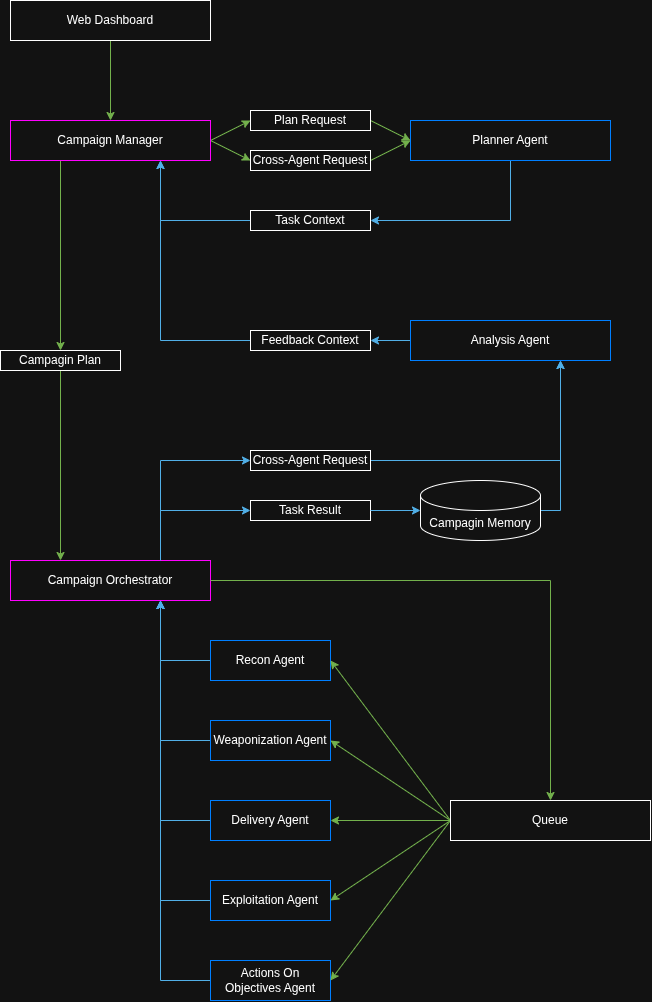

The diagram above was exported from draw.io. Its source (the exported page's mxGraphModel, read from the mxfile embedded in the PNG):
<mxGraphModel dx="2068" dy="1116" grid="1" gridSize="10" guides="1" tooltips="1" connect="1" arrows="1" fold="1" page="1" pageScale="1" pageWidth="850" pageHeight="1100" math="0" shadow="0">
  <root>
    <mxCell id="0" />
    <mxCell id="1" parent="0" />
    <mxCell id="t2QqafQgaI1kteJnl-D6-124" edge="1" parent="1" source="t2QqafQgaI1kteJnl-D6-122" style="edgeStyle=orthogonalEdgeStyle;rounded=0;orthogonalLoop=1;jettySize=auto;html=1;exitX=0.5;exitY=1;exitDx=0;exitDy=0;entryX=0.5;entryY=0;entryDx=0;entryDy=0;fillColor=#60a917;strokeColor=#2D7600;" target="t2QqafQgaI1kteJnl-D6-123">
      <mxGeometry relative="1" as="geometry" />
    </mxCell>
    <mxCell id="t2QqafQgaI1kteJnl-D6-122" parent="1" style="rounded=0;whiteSpace=wrap;html=1;" value="Web Dashboard" vertex="1">
      <mxGeometry height="40" width="200" x="40" y="40" as="geometry" />
    </mxCell>
    <mxCell id="t2QqafQgaI1kteJnl-D6-130" edge="1" parent="1" source="t2QqafQgaI1kteJnl-D6-123" style="rounded=0;orthogonalLoop=1;jettySize=auto;html=1;exitX=1;exitY=0.5;exitDx=0;exitDy=0;entryX=0;entryY=0.5;entryDx=0;entryDy=0;fillColor=#60a917;strokeColor=#2D7600;" target="t2QqafQgaI1kteJnl-D6-126">
      <mxGeometry relative="1" as="geometry" />
    </mxCell>
    <mxCell id="t2QqafQgaI1kteJnl-D6-133" edge="1" parent="1" source="t2QqafQgaI1kteJnl-D6-123" style="rounded=0;orthogonalLoop=1;jettySize=auto;html=1;exitX=1;exitY=0.5;exitDx=0;exitDy=0;entryX=0;entryY=0.5;entryDx=0;entryDy=0;fillColor=#60a917;strokeColor=#2D7600;" target="t2QqafQgaI1kteJnl-D6-127">
      <mxGeometry relative="1" as="geometry" />
    </mxCell>
    <mxCell id="t2QqafQgaI1kteJnl-D6-172" edge="1" parent="1" source="t2QqafQgaI1kteJnl-D6-123" style="edgeStyle=orthogonalEdgeStyle;rounded=0;orthogonalLoop=1;jettySize=auto;html=1;exitX=0.25;exitY=1;exitDx=0;exitDy=0;entryX=0.5;entryY=0;entryDx=0;entryDy=0;fillColor=#60a917;strokeColor=#2D7600;" target="t2QqafQgaI1kteJnl-D6-171">
      <mxGeometry relative="1" as="geometry" />
    </mxCell>
    <mxCell id="t2QqafQgaI1kteJnl-D6-123" parent="1" style="rounded=0;whiteSpace=wrap;html=1;strokeColor=light-dark(#000000,#FF00FF);fillColor=none;fontColor=default;" value="Campaign Manager" vertex="1">
      <mxGeometry height="40" width="200" x="40" y="160" as="geometry" />
    </mxCell>
    <mxCell id="t2QqafQgaI1kteJnl-D6-132" edge="1" parent="1" source="t2QqafQgaI1kteJnl-D6-126" style="rounded=0;orthogonalLoop=1;jettySize=auto;html=1;exitX=1;exitY=0.5;exitDx=0;exitDy=0;entryX=0;entryY=0.5;entryDx=0;entryDy=0;fillColor=#60a917;strokeColor=#2D7600;" target="t2QqafQgaI1kteJnl-D6-129">
      <mxGeometry relative="1" as="geometry" />
    </mxCell>
    <mxCell id="t2QqafQgaI1kteJnl-D6-126" parent="1" style="rounded=0;whiteSpace=wrap;html=1;" value="Plan Request" vertex="1">
      <mxGeometry height="20" width="120" x="280" y="150" as="geometry" />
    </mxCell>
    <mxCell id="t2QqafQgaI1kteJnl-D6-134" edge="1" parent="1" source="t2QqafQgaI1kteJnl-D6-127" style="rounded=0;orthogonalLoop=1;jettySize=auto;html=1;exitX=1;exitY=0.5;exitDx=0;exitDy=0;entryX=0;entryY=0.5;entryDx=0;entryDy=0;fillColor=#60a917;strokeColor=#2D7600;" target="t2QqafQgaI1kteJnl-D6-129">
      <mxGeometry relative="1" as="geometry" />
    </mxCell>
    <mxCell id="t2QqafQgaI1kteJnl-D6-127" parent="1" style="rounded=0;whiteSpace=wrap;html=1;" value="Cross-Agent Request" vertex="1">
      <mxGeometry height="20" width="120" x="280" y="190" as="geometry" />
    </mxCell>
    <mxCell id="t2QqafQgaI1kteJnl-D6-138" edge="1" parent="1" source="t2QqafQgaI1kteJnl-D6-129" style="edgeStyle=orthogonalEdgeStyle;rounded=0;orthogonalLoop=1;jettySize=auto;html=1;exitX=0.5;exitY=1;exitDx=0;exitDy=0;entryX=1;entryY=0.5;entryDx=0;entryDy=0;fillColor=#1ba1e2;strokeColor=#006EAF;" target="t2QqafQgaI1kteJnl-D6-137">
      <mxGeometry relative="1" as="geometry" />
    </mxCell>
    <mxCell id="t2QqafQgaI1kteJnl-D6-129" parent="1" style="rounded=0;whiteSpace=wrap;html=1;strokeColor=light-dark(#000000,#007FFF);fillColor=default;" value="Planner Agent" vertex="1">
      <mxGeometry height="40" width="200" x="440" y="160" as="geometry" />
    </mxCell>
    <mxCell id="t2QqafQgaI1kteJnl-D6-139" edge="1" parent="1" source="t2QqafQgaI1kteJnl-D6-137" style="edgeStyle=orthogonalEdgeStyle;rounded=0;orthogonalLoop=1;jettySize=auto;html=1;exitX=0;exitY=0.5;exitDx=0;exitDy=0;entryX=0.75;entryY=1;entryDx=0;entryDy=0;fillColor=#1ba1e2;strokeColor=#006EAF;" target="t2QqafQgaI1kteJnl-D6-123">
      <mxGeometry relative="1" as="geometry" />
    </mxCell>
    <mxCell id="t2QqafQgaI1kteJnl-D6-137" parent="1" style="rounded=0;whiteSpace=wrap;html=1;" value="Task Context" vertex="1">
      <mxGeometry height="20" width="120" x="280" y="250" as="geometry" />
    </mxCell>
    <mxCell id="t2QqafQgaI1kteJnl-D6-142" edge="1" parent="1" source="t2QqafQgaI1kteJnl-D6-140" style="edgeStyle=orthogonalEdgeStyle;rounded=0;orthogonalLoop=1;jettySize=auto;html=1;exitX=0;exitY=0.5;exitDx=0;exitDy=0;entryX=1;entryY=0.5;entryDx=0;entryDy=0;fillColor=#1ba1e2;strokeColor=#006EAF;" target="t2QqafQgaI1kteJnl-D6-141">
      <mxGeometry relative="1" as="geometry" />
    </mxCell>
    <mxCell id="t2QqafQgaI1kteJnl-D6-140" parent="1" style="rounded=0;whiteSpace=wrap;html=1;strokeColor=light-dark(#000000,#007FFF);fillColor=default;" value="Analysis Agent" vertex="1">
      <mxGeometry height="40" width="200" x="440" y="360" as="geometry" />
    </mxCell>
    <mxCell id="t2QqafQgaI1kteJnl-D6-143" edge="1" parent="1" source="t2QqafQgaI1kteJnl-D6-141" style="edgeStyle=orthogonalEdgeStyle;rounded=0;orthogonalLoop=1;jettySize=auto;html=1;exitX=0;exitY=0.5;exitDx=0;exitDy=0;entryX=0.75;entryY=1;entryDx=0;entryDy=0;fillColor=#1ba1e2;strokeColor=#006EAF;" target="t2QqafQgaI1kteJnl-D6-123">
      <mxGeometry relative="1" as="geometry" />
    </mxCell>
    <mxCell id="t2QqafQgaI1kteJnl-D6-141" parent="1" style="rounded=0;whiteSpace=wrap;html=1;" value="Feedback Context" vertex="1">
      <mxGeometry height="20" width="120" x="280" y="370" as="geometry" />
    </mxCell>
    <mxCell id="t2QqafQgaI1kteJnl-D6-169" edge="1" parent="1" source="t2QqafQgaI1kteJnl-D6-144" style="edgeStyle=orthogonalEdgeStyle;rounded=0;orthogonalLoop=1;jettySize=auto;html=1;exitX=0.75;exitY=0;exitDx=0;exitDy=0;entryX=0;entryY=0.5;entryDx=0;entryDy=0;fillColor=#1ba1e2;strokeColor=#006EAF;" target="t2QqafQgaI1kteJnl-D6-168">
      <mxGeometry relative="1" as="geometry" />
    </mxCell>
    <mxCell id="t2QqafQgaI1kteJnl-D6-144" parent="1" style="rounded=0;whiteSpace=wrap;html=1;strokeColor=light-dark(#000000,#FF00FF);fillColor=default;fontColor=default;" value="Campaign Orchestrator" vertex="1">
      <mxGeometry height="40" width="200" x="40" y="600" as="geometry" />
    </mxCell>
    <mxCell id="t2QqafQgaI1kteJnl-D6-164" edge="1" parent="1" source="t2QqafQgaI1kteJnl-D6-146" style="edgeStyle=orthogonalEdgeStyle;rounded=0;orthogonalLoop=1;jettySize=auto;html=1;exitX=0;exitY=0.5;exitDx=0;exitDy=0;entryX=0.75;entryY=1;entryDx=0;entryDy=0;fillColor=#1ba1e2;strokeColor=#006EAF;" target="t2QqafQgaI1kteJnl-D6-144">
      <mxGeometry relative="1" as="geometry" />
    </mxCell>
    <mxCell id="t2QqafQgaI1kteJnl-D6-146" parent="1" style="rounded=0;whiteSpace=wrap;html=1;strokeColor=light-dark(#000000,#007FFF);fillColor=default;" value="Recon Agent" vertex="1">
      <mxGeometry height="40" width="120" x="240" y="680" as="geometry" />
    </mxCell>
    <mxCell id="t2QqafQgaI1kteJnl-D6-163" edge="1" parent="1" source="t2QqafQgaI1kteJnl-D6-147" style="edgeStyle=orthogonalEdgeStyle;rounded=0;orthogonalLoop=1;jettySize=auto;html=1;exitX=0;exitY=0.5;exitDx=0;exitDy=0;entryX=0.75;entryY=1;entryDx=0;entryDy=0;fillColor=#1ba1e2;strokeColor=#006EAF;" target="t2QqafQgaI1kteJnl-D6-144">
      <mxGeometry relative="1" as="geometry" />
    </mxCell>
    <mxCell id="t2QqafQgaI1kteJnl-D6-147" parent="1" style="rounded=0;whiteSpace=wrap;html=1;strokeColor=light-dark(#000000,#007FFF);fillColor=default;" value="Weaponization Agent" vertex="1">
      <mxGeometry height="40" width="120" x="240" y="760" as="geometry" />
    </mxCell>
    <mxCell id="t2QqafQgaI1kteJnl-D6-162" edge="1" parent="1" source="t2QqafQgaI1kteJnl-D6-148" style="edgeStyle=orthogonalEdgeStyle;rounded=0;orthogonalLoop=1;jettySize=auto;html=1;exitX=0;exitY=0.5;exitDx=0;exitDy=0;entryX=0.75;entryY=1;entryDx=0;entryDy=0;fillColor=#1ba1e2;strokeColor=#006EAF;" target="t2QqafQgaI1kteJnl-D6-144">
      <mxGeometry relative="1" as="geometry" />
    </mxCell>
    <mxCell id="t2QqafQgaI1kteJnl-D6-148" parent="1" style="rounded=0;whiteSpace=wrap;html=1;strokeColor=light-dark(#000000,#007FFF);fillColor=default;" value="Delivery Agent" vertex="1">
      <mxGeometry height="40" width="120" x="240" y="840" as="geometry" />
    </mxCell>
    <mxCell id="t2QqafQgaI1kteJnl-D6-161" edge="1" parent="1" source="t2QqafQgaI1kteJnl-D6-149" style="edgeStyle=orthogonalEdgeStyle;rounded=0;orthogonalLoop=1;jettySize=auto;html=1;exitX=0;exitY=0.5;exitDx=0;exitDy=0;entryX=0.75;entryY=1;entryDx=0;entryDy=0;fillColor=#1ba1e2;strokeColor=#006EAF;" target="t2QqafQgaI1kteJnl-D6-144">
      <mxGeometry relative="1" as="geometry" />
    </mxCell>
    <mxCell id="t2QqafQgaI1kteJnl-D6-149" parent="1" style="rounded=0;whiteSpace=wrap;html=1;strokeColor=light-dark(#000000,#007FFF);fillColor=default;" value="Exploitation Agent" vertex="1">
      <mxGeometry height="40" width="120" x="240" y="920" as="geometry" />
    </mxCell>
    <mxCell id="t2QqafQgaI1kteJnl-D6-160" edge="1" parent="1" source="t2QqafQgaI1kteJnl-D6-150" style="edgeStyle=orthogonalEdgeStyle;rounded=0;orthogonalLoop=1;jettySize=auto;html=1;exitX=0;exitY=0.5;exitDx=0;exitDy=0;entryX=0.75;entryY=1;entryDx=0;entryDy=0;fillColor=#1ba1e2;strokeColor=#006EAF;" target="t2QqafQgaI1kteJnl-D6-144">
      <mxGeometry relative="1" as="geometry" />
    </mxCell>
    <mxCell id="t2QqafQgaI1kteJnl-D6-150" parent="1" style="rounded=0;whiteSpace=wrap;html=1;strokeColor=light-dark(#000000,#007FFF);fillColor=default;" value="Actions On Objectives Agent" vertex="1">
      <mxGeometry height="40" width="120" x="240" y="1000" as="geometry" />
    </mxCell>
    <mxCell id="t2QqafQgaI1kteJnl-D6-155" edge="1" parent="1" source="t2QqafQgaI1kteJnl-D6-151" style="rounded=0;orthogonalLoop=1;jettySize=auto;html=1;exitX=0;exitY=0.5;exitDx=0;exitDy=0;entryX=1;entryY=0.5;entryDx=0;entryDy=0;fillColor=#60a917;strokeColor=#2D7600;" target="t2QqafQgaI1kteJnl-D6-146">
      <mxGeometry relative="1" as="geometry" />
    </mxCell>
    <mxCell id="t2QqafQgaI1kteJnl-D6-156" edge="1" parent="1" source="t2QqafQgaI1kteJnl-D6-151" style="rounded=0;orthogonalLoop=1;jettySize=auto;html=1;exitX=0;exitY=0.5;exitDx=0;exitDy=0;entryX=1;entryY=0.5;entryDx=0;entryDy=0;fillColor=#60a917;strokeColor=#2D7600;" target="t2QqafQgaI1kteJnl-D6-147">
      <mxGeometry relative="1" as="geometry" />
    </mxCell>
    <mxCell id="t2QqafQgaI1kteJnl-D6-157" edge="1" parent="1" source="t2QqafQgaI1kteJnl-D6-151" style="rounded=0;orthogonalLoop=1;jettySize=auto;html=1;exitX=0;exitY=0.5;exitDx=0;exitDy=0;entryX=1;entryY=0.5;entryDx=0;entryDy=0;fillColor=#60a917;strokeColor=#2D7600;" target="t2QqafQgaI1kteJnl-D6-148">
      <mxGeometry relative="1" as="geometry" />
    </mxCell>
    <mxCell id="t2QqafQgaI1kteJnl-D6-158" edge="1" parent="1" source="t2QqafQgaI1kteJnl-D6-151" style="rounded=0;orthogonalLoop=1;jettySize=auto;html=1;exitX=0;exitY=0.5;exitDx=0;exitDy=0;entryX=1;entryY=0.5;entryDx=0;entryDy=0;fillColor=#60a917;strokeColor=#2D7600;" target="t2QqafQgaI1kteJnl-D6-149">
      <mxGeometry relative="1" as="geometry" />
    </mxCell>
    <mxCell id="t2QqafQgaI1kteJnl-D6-159" edge="1" parent="1" source="t2QqafQgaI1kteJnl-D6-151" style="rounded=0;orthogonalLoop=1;jettySize=auto;html=1;exitX=0;exitY=0.5;exitDx=0;exitDy=0;entryX=1;entryY=0.5;entryDx=0;entryDy=0;fillColor=#60a917;strokeColor=#2D7600;" target="t2QqafQgaI1kteJnl-D6-150">
      <mxGeometry relative="1" as="geometry" />
    </mxCell>
    <mxCell id="t2QqafQgaI1kteJnl-D6-151" parent="1" style="rounded=0;whiteSpace=wrap;html=1;" value="Queue" vertex="1">
      <mxGeometry height="40" width="200" x="480" y="840" as="geometry" />
    </mxCell>
    <mxCell id="t2QqafQgaI1kteJnl-D6-154" edge="1" parent="1" source="t2QqafQgaI1kteJnl-D6-144" style="edgeStyle=orthogonalEdgeStyle;rounded=0;orthogonalLoop=1;jettySize=auto;html=1;exitX=1;exitY=0.5;exitDx=0;exitDy=0;entryX=0.5;entryY=0;entryDx=0;entryDy=0;fillColor=#60a917;strokeColor=#2D7600;" target="t2QqafQgaI1kteJnl-D6-151">
      <mxGeometry relative="1" as="geometry" />
    </mxCell>
    <mxCell id="t2QqafQgaI1kteJnl-D6-170" edge="1" parent="1" source="t2QqafQgaI1kteJnl-D6-168" style="edgeStyle=orthogonalEdgeStyle;rounded=0;orthogonalLoop=1;jettySize=auto;html=1;exitX=1;exitY=0.5;exitDx=0;exitDy=0;entryX=0.75;entryY=1;entryDx=0;entryDy=0;fillColor=#1ba1e2;strokeColor=#006EAF;" target="t2QqafQgaI1kteJnl-D6-140">
      <mxGeometry relative="1" as="geometry" />
    </mxCell>
    <mxCell id="t2QqafQgaI1kteJnl-D6-168" parent="1" style="rounded=0;whiteSpace=wrap;html=1;" value="Cross-Agent Request" vertex="1">
      <mxGeometry height="20" width="120" x="280" y="490" as="geometry" />
    </mxCell>
    <mxCell id="t2QqafQgaI1kteJnl-D6-173" edge="1" parent="1" source="t2QqafQgaI1kteJnl-D6-171" style="edgeStyle=orthogonalEdgeStyle;rounded=0;orthogonalLoop=1;jettySize=auto;html=1;exitX=0.5;exitY=1;exitDx=0;exitDy=0;entryX=0.25;entryY=0;entryDx=0;entryDy=0;fillColor=#60a917;strokeColor=#2D7600;" target="t2QqafQgaI1kteJnl-D6-144">
      <mxGeometry relative="1" as="geometry" />
    </mxCell>
    <mxCell id="t2QqafQgaI1kteJnl-D6-171" parent="1" style="rounded=0;whiteSpace=wrap;html=1;rotation=0;" value="Campagin Plan" vertex="1">
      <mxGeometry height="20" width="120" x="30" y="390" as="geometry" />
    </mxCell>
    <mxCell id="t2QqafQgaI1kteJnl-D6-179" edge="1" parent="1" source="t2QqafQgaI1kteJnl-D6-177" style="edgeStyle=orthogonalEdgeStyle;rounded=0;orthogonalLoop=1;jettySize=auto;html=1;exitX=1;exitY=0.5;exitDx=0;exitDy=0;exitPerimeter=0;entryX=0.75;entryY=1;entryDx=0;entryDy=0;fillColor=#1ba1e2;strokeColor=#006EAF;" target="t2QqafQgaI1kteJnl-D6-140">
      <mxGeometry relative="1" as="geometry" />
    </mxCell>
    <mxCell id="t2QqafQgaI1kteJnl-D6-177" parent="1" style="shape=cylinder3;whiteSpace=wrap;html=1;boundedLbl=1;backgroundOutline=1;size=15;" value="Campagin Memory" vertex="1">
      <mxGeometry height="60" width="120" x="450" y="520" as="geometry" />
    </mxCell>
    <mxCell id="t2QqafQgaI1kteJnl-D6-178" edge="1" parent="1" source="t2QqafQgaI1kteJnl-D6-144" style="edgeStyle=orthogonalEdgeStyle;rounded=0;orthogonalLoop=1;jettySize=auto;html=1;exitX=0.75;exitY=0;exitDx=0;exitDy=0;entryX=0;entryY=0.5;entryDx=0;entryDy=0;fillColor=#1ba1e2;strokeColor=#006EAF;" target="t2QqafQgaI1kteJnl-D6-181">
      <mxGeometry relative="1" as="geometry" />
    </mxCell>
    <mxCell id="t2QqafQgaI1kteJnl-D6-181" parent="1" style="rounded=0;whiteSpace=wrap;html=1;" value="Task Result" vertex="1">
      <mxGeometry height="20" width="120" x="280" y="540" as="geometry" />
    </mxCell>
    <mxCell id="t2QqafQgaI1kteJnl-D6-182" edge="1" parent="1" source="t2QqafQgaI1kteJnl-D6-181" style="edgeStyle=orthogonalEdgeStyle;rounded=0;orthogonalLoop=1;jettySize=auto;html=1;exitX=1;exitY=0.5;exitDx=0;exitDy=0;entryX=0;entryY=0.5;entryDx=0;entryDy=0;fillColor=#1ba1e2;strokeColor=#006EAF;entryPerimeter=0;" target="t2QqafQgaI1kteJnl-D6-177">
      <mxGeometry relative="1" as="geometry">
        <mxPoint x="480" y="560" as="sourcePoint" />
        <mxPoint x="570" y="550" as="targetPoint" />
      </mxGeometry>
    </mxCell>
  </root>
</mxGraphModel>